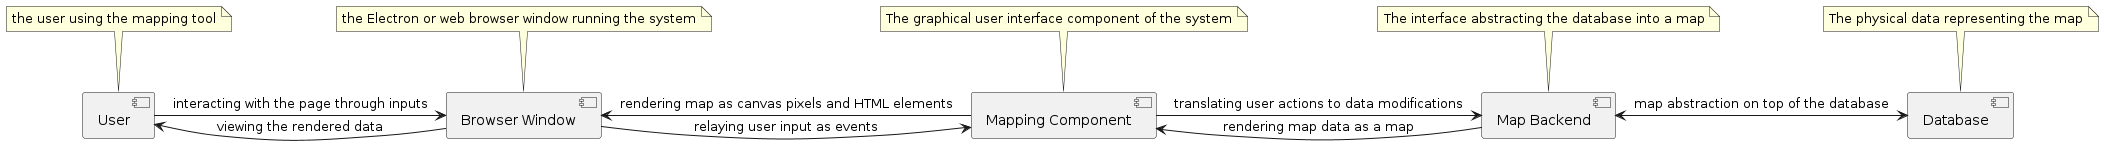

The diagram above was rendered by PlantUML. Its source (embedded in the PNG):
@startuml
[User] <- [Browser Window] : viewing the rendered data
[User] -> [Browser Window] : interacting with the page through inputs
[Browser Window] -> [Mapping Component] : relaying user input as events
[Browser Window] <- [Mapping Component] : rendering map as canvas pixels and HTML elements
[Mapping Component] <- [Map Backend] : rendering map data as a map
[Mapping Component] -> [Map Backend] : translating user actions to data modifications
[Map Backend] <-> [Database] : map abstraction on top of the database

note top of User
	the user using the mapping tool
end note

note top of [Browser Window]
	the Electron or web browser window running the system
end note

note top of [Mapping Component]
	The graphical user interface component of the system
end note

note top of [Map Backend]
	The interface abstracting the database into a map
end note

note top of Database
	The physical data representing the map
end note

@enduml